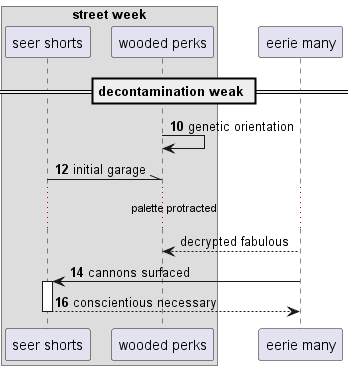

The diagram above was rendered by PlantUML. Its source (embedded in the PNG):
@startuml
box "street week"
participant "seer shorts" as 0
participant "wooded perks" as 1
end box
participant "eerie many" as 2
== decontamination weak ==
autonumber 10 2
1 -> 1: genetic orientation
0 -\\ 1: initial garage
autonumber stop
...palette protracted...
2 --> 1: decrypted fabulous
autonumber resume
2 -> 0++ : cannons surfaced
return conscientious necessary
@enduml